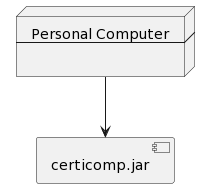

The diagram above was rendered by PlantUML. Its source (embedded in the PNG):
@startuml
node node[
  Personal Computer
  --

]

component certicomp.jar

node --> certicomp.jar
@enduml